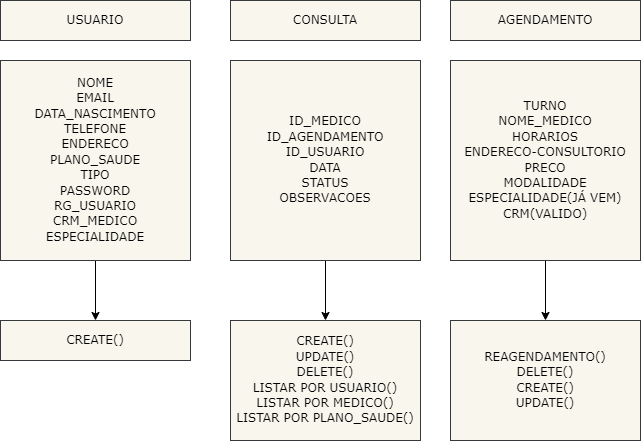

The diagram above was exported from draw.io. Its source (the exported page's mxGraphModel, read from the mxfile embedded in the PNG):
<mxGraphModel dx="1023" dy="779" grid="1" gridSize="10" guides="1" tooltips="1" connect="1" arrows="1" fold="1" page="1" pageScale="1" pageWidth="850" pageHeight="1100" math="0" shadow="0">
  <root>
    <mxCell id="0" />
    <mxCell id="1" parent="0" />
    <mxCell id="2" value="&lt;font face=&quot;Verdana&quot; color=&quot;#000000&quot;&gt;USUARIO&lt;br&gt;&lt;/font&gt;" style="whiteSpace=wrap;html=1;fillColor=#f9f7ed;strokeColor=#36393d;fontFamily=Lucida Console;labelBackgroundColor=none;labelBorderColor=none;" vertex="1" parent="1">
      <mxGeometry x="30" y="40" width="190" height="40" as="geometry" />
    </mxCell>
    <mxCell id="12" style="edgeStyle=none;html=1;fontColor=#000000;" edge="1" parent="1" source="5">
      <mxGeometry relative="1" as="geometry">
        <mxPoint x="125" y="360" as="targetPoint" />
      </mxGeometry>
    </mxCell>
    <mxCell id="5" value="&lt;font face=&quot;Verdana&quot; color=&quot;#000000&quot;&gt;NOME&lt;br&gt;EMAIL&lt;br&gt;DATA_NASCIMENTO&lt;br&gt;TELEFONE&lt;br&gt;ENDERECO&lt;br&gt;PLANO_SAUDE&lt;br&gt;TIPO&lt;br&gt;PASSWORD&lt;br&gt;RG_USUARIO&lt;br&gt;CRM_MEDICO&lt;br&gt;ESPECIALIDADE&lt;br&gt;&lt;/font&gt;" style="whiteSpace=wrap;html=1;fillColor=#f9f7ed;strokeColor=#36393d;fontFamily=Lucida Console;labelBackgroundColor=none;labelBorderColor=none;" vertex="1" parent="1">
      <mxGeometry x="30" y="100" width="190" height="200" as="geometry" />
    </mxCell>
    <mxCell id="6" value="&lt;font face=&quot;Verdana&quot; color=&quot;#000000&quot;&gt;CONSULTA&lt;br&gt;&lt;/font&gt;" style="whiteSpace=wrap;html=1;fillColor=#f9f7ed;strokeColor=#36393d;fontFamily=Lucida Console;labelBackgroundColor=none;labelBorderColor=none;" vertex="1" parent="1">
      <mxGeometry x="260" y="40" width="190" height="40" as="geometry" />
    </mxCell>
    <mxCell id="7" value="&lt;font face=&quot;Verdana&quot; color=&quot;#000000&quot;&gt;AGENDAMENTO&lt;br&gt;&lt;/font&gt;" style="whiteSpace=wrap;html=1;fillColor=#f9f7ed;strokeColor=#36393d;fontFamily=Lucida Console;labelBackgroundColor=none;labelBorderColor=none;" vertex="1" parent="1">
      <mxGeometry x="480" y="40" width="190" height="40" as="geometry" />
    </mxCell>
    <mxCell id="10" style="edgeStyle=none;html=1;fontColor=#000000;" edge="1" parent="1" source="8">
      <mxGeometry relative="1" as="geometry">
        <mxPoint x="575" y="360" as="targetPoint" />
      </mxGeometry>
    </mxCell>
    <mxCell id="8" value="&lt;font face=&quot;Verdana&quot; color=&quot;#000000&quot;&gt;TURNO&lt;br&gt;NOME_MEDICO&lt;br&gt;HORARIOS&lt;br&gt;ENDERECO-CONSULTORIO&lt;br&gt;PRECO&lt;br&gt;MODALIDADE&lt;br&gt;ESPECIALIDADE(JÁ VEM)&lt;br&gt;CRM(VALIDO)&lt;br&gt;&lt;/font&gt;" style="whiteSpace=wrap;html=1;fillColor=#f9f7ed;strokeColor=#36393d;fontFamily=Lucida Console;labelBackgroundColor=none;labelBorderColor=none;" vertex="1" parent="1">
      <mxGeometry x="480" y="100" width="190" height="200" as="geometry" />
    </mxCell>
    <mxCell id="11" style="edgeStyle=none;html=1;fontColor=#000000;" edge="1" parent="1" source="9">
      <mxGeometry relative="1" as="geometry">
        <mxPoint x="355" y="360" as="targetPoint" />
      </mxGeometry>
    </mxCell>
    <mxCell id="9" value="&lt;font face=&quot;Verdana&quot; color=&quot;#000000&quot;&gt;ID_MEDICO&lt;br&gt;ID_AGENDAMENTO&lt;br&gt;ID_USUARIO&lt;br&gt;DATA&lt;br&gt;STATUS&lt;br&gt;OBSERVACOES&lt;br&gt;&lt;/font&gt;" style="whiteSpace=wrap;html=1;fillColor=#f9f7ed;strokeColor=#36393d;fontFamily=Lucida Console;labelBackgroundColor=none;labelBorderColor=none;" vertex="1" parent="1">
      <mxGeometry x="260" y="100" width="190" height="200" as="geometry" />
    </mxCell>
    <mxCell id="13" value="&lt;font face=&quot;Verdana&quot; color=&quot;#000000&quot;&gt;CREATE()&lt;br&gt;&lt;/font&gt;" style="whiteSpace=wrap;html=1;fillColor=#f9f7ed;strokeColor=#36393d;fontFamily=Lucida Console;labelBackgroundColor=none;labelBorderColor=none;" vertex="1" parent="1">
      <mxGeometry x="30" y="360" width="190" height="40" as="geometry" />
    </mxCell>
    <mxCell id="14" value="&lt;font face=&quot;Verdana&quot; color=&quot;#000000&quot;&gt;CREATE()&lt;br&gt;UPDATE()&lt;br&gt;DELETE()&lt;br&gt;LISTAR POR USUARIO()&lt;br&gt;&lt;/font&gt;&lt;span style=&quot;color: rgb(0, 0, 0); font-family: Verdana;&quot;&gt;LISTAR POR MEDICO()&lt;br&gt;&lt;/span&gt;&lt;span style=&quot;color: rgb(0, 0, 0); font-family: Verdana;&quot;&gt;LISTAR POR PLANO_SAUDE()&lt;/span&gt;&lt;font face=&quot;Verdana&quot; color=&quot;#000000&quot;&gt;&lt;br&gt;&lt;/font&gt;" style="whiteSpace=wrap;html=1;fillColor=#f9f7ed;strokeColor=#36393d;fontFamily=Lucida Console;labelBackgroundColor=none;labelBorderColor=none;" vertex="1" parent="1">
      <mxGeometry x="260" y="360" width="190" height="120" as="geometry" />
    </mxCell>
    <mxCell id="15" value="&lt;font face=&quot;Verdana&quot; color=&quot;#000000&quot;&gt;REAGENDAMENTO()&lt;br&gt;DELETE()&lt;br&gt;CREATE()&lt;br&gt;UPDATE()&lt;br&gt;&lt;/font&gt;" style="whiteSpace=wrap;html=1;fillColor=#f9f7ed;strokeColor=#36393d;fontFamily=Lucida Console;labelBackgroundColor=none;labelBorderColor=none;" vertex="1" parent="1">
      <mxGeometry x="480" y="360" width="190" height="120" as="geometry" />
    </mxCell>
  </root>
</mxGraphModel>